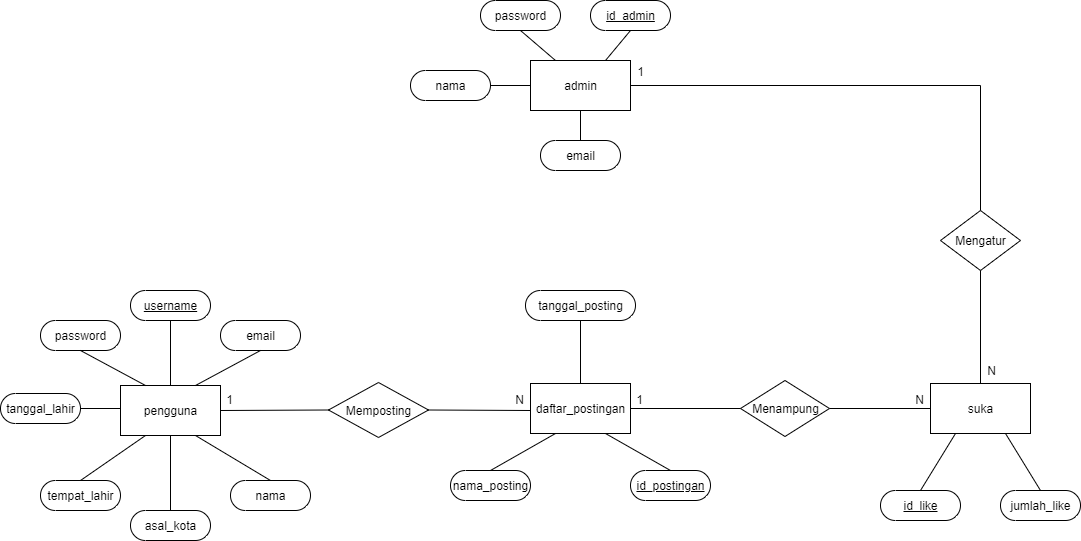

The diagram above was exported from draw.io. Its source (the exported page's mxGraphModel, read from the mxfile embedded in the PNG):
<mxGraphModel dx="768" dy="482" grid="1" gridSize="10" guides="1" tooltips="1" connect="1" arrows="1" fold="1" page="1" pageScale="1" pageWidth="1100" pageHeight="850" math="0" shadow="0" extFonts="Permanent Marker^https://fonts.googleapis.com/css?family=Permanent+Marker">
  <root>
    <mxCell id="0" />
    <mxCell id="1" parent="0" />
    <mxCell id="_BpC-9h2uVCCdCx0Vpl8-1" value="pengguna" style="html=1;dashed=0;whitespace=wrap;" parent="1" vertex="1">
      <mxGeometry x="130" y="435" width="100" height="50" as="geometry" />
    </mxCell>
    <mxCell id="WVNRio56Z1K5BXMtSFss-3" style="edgeStyle=orthogonalEdgeStyle;rounded=0;orthogonalLoop=1;jettySize=auto;html=1;exitX=0.5;exitY=0;exitDx=0;exitDy=0;entryX=0.5;entryY=0.5;entryDx=0;entryDy=15;entryPerimeter=0;endArrow=none;endFill=0;" parent="1" source="_BpC-9h2uVCCdCx0Vpl8-2" target="WVNRio56Z1K5BXMtSFss-1" edge="1">
      <mxGeometry relative="1" as="geometry" />
    </mxCell>
    <mxCell id="_BpC-9h2uVCCdCx0Vpl8-2" value="daftar_postingan" style="html=1;dashed=0;whitespace=wrap;" parent="1" vertex="1">
      <mxGeometry x="540" y="433" width="100" height="50" as="geometry" />
    </mxCell>
    <mxCell id="_BpC-9h2uVCCdCx0Vpl8-3" value="suka" style="html=1;dashed=0;whitespace=wrap;" parent="1" vertex="1">
      <mxGeometry x="940" y="433" width="100" height="50" as="geometry" />
    </mxCell>
    <mxCell id="_BpC-9h2uVCCdCx0Vpl8-4" value="admin" style="html=1;dashed=0;whitespace=wrap;" parent="1" vertex="1">
      <mxGeometry x="540" y="110" width="100" height="50" as="geometry" />
    </mxCell>
    <mxCell id="_BpC-9h2uVCCdCx0Vpl8-5" value="Memposting" style="shape=rhombus;html=1;dashed=0;whitespace=wrap;perimeter=rhombusPerimeter;" parent="1" vertex="1">
      <mxGeometry x="338" y="432" width="100" height="55" as="geometry" />
    </mxCell>
    <mxCell id="_BpC-9h2uVCCdCx0Vpl8-6" value="Menampung" style="shape=rhombus;html=1;dashed=0;whitespace=wrap;perimeter=rhombusPerimeter;" parent="1" vertex="1">
      <mxGeometry x="750" y="430" width="89" height="56" as="geometry" />
    </mxCell>
    <mxCell id="_BpC-9h2uVCCdCx0Vpl8-7" value="Mengatur" style="shape=rhombus;html=1;dashed=0;whitespace=wrap;perimeter=rhombusPerimeter;" parent="1" vertex="1">
      <mxGeometry x="950" y="260" width="80" height="60" as="geometry" />
    </mxCell>
    <mxCell id="_BpC-9h2uVCCdCx0Vpl8-8" value="" style="endArrow=none;html=1;rounded=0;exitX=1;exitY=0.5;exitDx=0;exitDy=0;" parent="1" source="_BpC-9h2uVCCdCx0Vpl8-5" edge="1">
      <mxGeometry relative="1" as="geometry">
        <mxPoint x="440" y="460" as="sourcePoint" />
        <mxPoint x="540" y="460" as="targetPoint" />
      </mxGeometry>
    </mxCell>
    <mxCell id="_BpC-9h2uVCCdCx0Vpl8-9" value="1" style="resizable=0;html=1;align=right;verticalAlign=bottom;" parent="_BpC-9h2uVCCdCx0Vpl8-8" connectable="0" vertex="1">
      <mxGeometry x="1" relative="1" as="geometry">
        <mxPoint x="-297" y="-2" as="offset" />
      </mxGeometry>
    </mxCell>
    <mxCell id="_BpC-9h2uVCCdCx0Vpl8-10" value="" style="endArrow=none;html=1;rounded=0;entryX=0;entryY=0.5;entryDx=0;entryDy=0;" parent="1" target="_BpC-9h2uVCCdCx0Vpl8-5" edge="1">
      <mxGeometry relative="1" as="geometry">
        <mxPoint x="230" y="460" as="sourcePoint" />
        <mxPoint x="340" y="460" as="targetPoint" />
      </mxGeometry>
    </mxCell>
    <mxCell id="_BpC-9h2uVCCdCx0Vpl8-11" value="N" style="resizable=0;html=1;align=right;verticalAlign=bottom;" parent="_BpC-9h2uVCCdCx0Vpl8-10" connectable="0" vertex="1">
      <mxGeometry x="1" relative="1" as="geometry">
        <mxPoint x="196" y="-1.5" as="offset" />
      </mxGeometry>
    </mxCell>
    <mxCell id="_BpC-9h2uVCCdCx0Vpl8-12" value="" style="endArrow=none;html=1;rounded=0;exitX=1;exitY=0.5;exitDx=0;exitDy=0;entryX=0;entryY=0.5;entryDx=0;entryDy=0;" parent="1" source="_BpC-9h2uVCCdCx0Vpl8-6" target="_BpC-9h2uVCCdCx0Vpl8-3" edge="1">
      <mxGeometry relative="1" as="geometry">
        <mxPoint x="420" y="470" as="sourcePoint" />
        <mxPoint x="550" y="470" as="targetPoint" />
      </mxGeometry>
    </mxCell>
    <mxCell id="_BpC-9h2uVCCdCx0Vpl8-13" value="1" style="resizable=0;html=1;align=right;verticalAlign=bottom;" parent="_BpC-9h2uVCCdCx0Vpl8-12" connectable="0" vertex="1">
      <mxGeometry x="1" relative="1" as="geometry">
        <mxPoint x="-287" as="offset" />
      </mxGeometry>
    </mxCell>
    <mxCell id="_BpC-9h2uVCCdCx0Vpl8-16" value="" style="endArrow=none;html=1;rounded=0;exitX=1;exitY=0.5;exitDx=0;exitDy=0;entryX=0;entryY=0.5;entryDx=0;entryDy=0;" parent="1" source="_BpC-9h2uVCCdCx0Vpl8-2" target="_BpC-9h2uVCCdCx0Vpl8-6" edge="1">
      <mxGeometry relative="1" as="geometry">
        <mxPoint x="660" y="457.83" as="sourcePoint" />
        <mxPoint x="770" y="457.83" as="targetPoint" />
      </mxGeometry>
    </mxCell>
    <mxCell id="_BpC-9h2uVCCdCx0Vpl8-17" value="N" style="resizable=0;html=1;align=right;verticalAlign=bottom;" parent="_BpC-9h2uVCCdCx0Vpl8-16" connectable="0" vertex="1">
      <mxGeometry x="1" relative="1" as="geometry">
        <mxPoint x="184" as="offset" />
      </mxGeometry>
    </mxCell>
    <mxCell id="_BpC-9h2uVCCdCx0Vpl8-18" value="" style="endArrow=none;html=1;rounded=0;entryX=0.5;entryY=0;entryDx=0;entryDy=0;exitX=1;exitY=0.5;exitDx=0;exitDy=0;" parent="1" source="_BpC-9h2uVCCdCx0Vpl8-4" target="_BpC-9h2uVCCdCx0Vpl8-7" edge="1">
      <mxGeometry relative="1" as="geometry">
        <mxPoint x="620" y="280" as="sourcePoint" />
        <mxPoint x="780" y="470" as="targetPoint" />
        <Array as="points">
          <mxPoint x="990" y="135" />
        </Array>
      </mxGeometry>
    </mxCell>
    <mxCell id="_BpC-9h2uVCCdCx0Vpl8-19" value="N" style="resizable=0;html=1;align=right;verticalAlign=bottom;" parent="_BpC-9h2uVCCdCx0Vpl8-18" connectable="0" vertex="1">
      <mxGeometry x="1" relative="1" as="geometry">
        <mxPoint x="16" y="169.29" as="offset" />
      </mxGeometry>
    </mxCell>
    <mxCell id="_BpC-9h2uVCCdCx0Vpl8-20" value="" style="endArrow=none;html=1;rounded=0;exitX=0.5;exitY=1;exitDx=0;exitDy=0;entryX=0.5;entryY=0;entryDx=0;entryDy=0;" parent="1" source="_BpC-9h2uVCCdCx0Vpl8-7" target="_BpC-9h2uVCCdCx0Vpl8-3" edge="1">
      <mxGeometry relative="1" as="geometry">
        <mxPoint x="420" y="470" as="sourcePoint" />
        <mxPoint x="550" y="470" as="targetPoint" />
      </mxGeometry>
    </mxCell>
    <mxCell id="_BpC-9h2uVCCdCx0Vpl8-21" value="1" style="resizable=0;html=1;align=right;verticalAlign=bottom;" parent="_BpC-9h2uVCCdCx0Vpl8-20" connectable="0" vertex="1">
      <mxGeometry x="1" relative="1" as="geometry">
        <mxPoint x="-336" y="-302.86" as="offset" />
      </mxGeometry>
    </mxCell>
    <mxCell id="_BpC-9h2uVCCdCx0Vpl8-23" value="&lt;u style=&quot;font-weight: normal&quot;&gt;username&lt;/u&gt;" style="html=1;dashed=0;whitespace=wrap;shape=mxgraph.dfd.start;fontStyle=1" parent="1" vertex="1">
      <mxGeometry x="140" y="340" width="80" height="30" as="geometry" />
    </mxCell>
    <mxCell id="_BpC-9h2uVCCdCx0Vpl8-24" value="password" style="html=1;dashed=0;whitespace=wrap;shape=mxgraph.dfd.start" parent="1" vertex="1">
      <mxGeometry x="50" y="370" width="80" height="30" as="geometry" />
    </mxCell>
    <mxCell id="_BpC-9h2uVCCdCx0Vpl8-25" value="tanggal_lahir" style="html=1;dashed=0;whitespace=wrap;shape=mxgraph.dfd.start" parent="1" vertex="1">
      <mxGeometry x="10" y="443" width="80" height="30" as="geometry" />
    </mxCell>
    <mxCell id="_BpC-9h2uVCCdCx0Vpl8-26" value="tempat_lahir" style="html=1;dashed=0;whitespace=wrap;shape=mxgraph.dfd.start" parent="1" vertex="1">
      <mxGeometry x="50" y="530" width="80" height="30" as="geometry" />
    </mxCell>
    <mxCell id="_BpC-9h2uVCCdCx0Vpl8-27" value="asal_kota" style="html=1;dashed=0;whitespace=wrap;shape=mxgraph.dfd.start" parent="1" vertex="1">
      <mxGeometry x="140" y="560" width="80" height="30" as="geometry" />
    </mxCell>
    <mxCell id="_BpC-9h2uVCCdCx0Vpl8-28" value="&lt;u style=&quot;font-weight: normal&quot;&gt;id_postingan&lt;/u&gt;" style="html=1;dashed=0;whitespace=wrap;shape=mxgraph.dfd.start;fontStyle=1" parent="1" vertex="1">
      <mxGeometry x="640" y="520" width="80" height="30" as="geometry" />
    </mxCell>
    <mxCell id="_BpC-9h2uVCCdCx0Vpl8-31" value="nama_posting" style="html=1;dashed=0;whitespace=wrap;shape=mxgraph.dfd.start" parent="1" vertex="1">
      <mxGeometry x="460" y="520" width="80" height="30" as="geometry" />
    </mxCell>
    <mxCell id="_BpC-9h2uVCCdCx0Vpl8-32" value="&lt;u style=&quot;font-weight: normal&quot;&gt;id_like&lt;/u&gt;" style="html=1;dashed=0;whitespace=wrap;shape=mxgraph.dfd.start;fontStyle=1" parent="1" vertex="1">
      <mxGeometry x="890" y="540" width="80" height="30" as="geometry" />
    </mxCell>
    <mxCell id="_BpC-9h2uVCCdCx0Vpl8-34" value="jumlah_like" style="html=1;dashed=0;whitespace=wrap;shape=mxgraph.dfd.start" parent="1" vertex="1">
      <mxGeometry x="1010" y="540" width="80" height="30" as="geometry" />
    </mxCell>
    <mxCell id="_BpC-9h2uVCCdCx0Vpl8-37" value="&lt;u style=&quot;font-weight: normal&quot;&gt;id_admin&lt;/u&gt;" style="html=1;dashed=0;whitespace=wrap;shape=mxgraph.dfd.start;fontStyle=1" parent="1" vertex="1">
      <mxGeometry x="600" y="50" width="80" height="30" as="geometry" />
    </mxCell>
    <mxCell id="_BpC-9h2uVCCdCx0Vpl8-38" value="password" style="html=1;dashed=0;whitespace=wrap;shape=mxgraph.dfd.start" parent="1" vertex="1">
      <mxGeometry x="490" y="50" width="80" height="30" as="geometry" />
    </mxCell>
    <mxCell id="_BpC-9h2uVCCdCx0Vpl8-39" value="nama" style="html=1;dashed=0;whitespace=wrap;shape=mxgraph.dfd.start" parent="1" vertex="1">
      <mxGeometry x="420" y="120" width="80" height="30" as="geometry" />
    </mxCell>
    <mxCell id="_BpC-9h2uVCCdCx0Vpl8-40" value="nama" style="html=1;dashed=0;whitespace=wrap;shape=mxgraph.dfd.start" parent="1" vertex="1">
      <mxGeometry x="240" y="530" width="80" height="30" as="geometry" />
    </mxCell>
    <mxCell id="_BpC-9h2uVCCdCx0Vpl8-41" value="" style="endArrow=none;html=1;rounded=0;exitX=1;exitY=0.5;exitDx=0;exitDy=0;exitPerimeter=0;entryX=0;entryY=0.5;entryDx=0;entryDy=0;" parent="1" source="_BpC-9h2uVCCdCx0Vpl8-39" target="_BpC-9h2uVCCdCx0Vpl8-4" edge="1">
      <mxGeometry relative="1" as="geometry">
        <mxPoint x="470" y="270" as="sourcePoint" />
        <mxPoint x="630" y="270" as="targetPoint" />
      </mxGeometry>
    </mxCell>
    <mxCell id="_BpC-9h2uVCCdCx0Vpl8-42" value="" style="endArrow=none;html=1;rounded=0;exitX=0.5;exitY=0.5;exitDx=0;exitDy=15;exitPerimeter=0;entryX=0.25;entryY=0;entryDx=0;entryDy=0;" parent="1" source="_BpC-9h2uVCCdCx0Vpl8-38" target="_BpC-9h2uVCCdCx0Vpl8-4" edge="1">
      <mxGeometry relative="1" as="geometry">
        <mxPoint x="490" y="155" as="sourcePoint" />
        <mxPoint x="550" y="145" as="targetPoint" />
      </mxGeometry>
    </mxCell>
    <mxCell id="_BpC-9h2uVCCdCx0Vpl8-43" value="" style="endArrow=none;html=1;rounded=0;exitX=0.5;exitY=0.5;exitDx=0;exitDy=15.000000000000002;exitPerimeter=0;entryX=0.75;entryY=0;entryDx=0;entryDy=0;" parent="1" source="_BpC-9h2uVCCdCx0Vpl8-37" target="_BpC-9h2uVCCdCx0Vpl8-4" edge="1">
      <mxGeometry relative="1" as="geometry">
        <mxPoint x="525.605" y="105.60500000000002" as="sourcePoint" />
        <mxPoint x="560.0999999999999" y="121.54999999999995" as="targetPoint" />
      </mxGeometry>
    </mxCell>
    <mxCell id="_BpC-9h2uVCCdCx0Vpl8-44" value="" style="endArrow=none;html=1;rounded=0;exitX=0.5;exitY=0.5;exitDx=0;exitDy=15.000000000000002;exitPerimeter=0;entryX=0.5;entryY=0;entryDx=0;entryDy=0;" parent="1" source="_BpC-9h2uVCCdCx0Vpl8-23" target="_BpC-9h2uVCCdCx0Vpl8-1" edge="1">
      <mxGeometry relative="1" as="geometry">
        <mxPoint x="470" y="270" as="sourcePoint" />
        <mxPoint x="630" y="270" as="targetPoint" />
      </mxGeometry>
    </mxCell>
    <mxCell id="_BpC-9h2uVCCdCx0Vpl8-45" value="" style="endArrow=none;html=1;rounded=0;exitX=0.5;exitY=0.5;exitDx=0;exitDy=15;exitPerimeter=0;entryX=0.25;entryY=0;entryDx=0;entryDy=0;" parent="1" source="_BpC-9h2uVCCdCx0Vpl8-24" target="_BpC-9h2uVCCdCx0Vpl8-1" edge="1">
      <mxGeometry relative="1" as="geometry">
        <mxPoint x="220" y="380" as="sourcePoint" />
        <mxPoint x="215" y="445" as="targetPoint" />
      </mxGeometry>
    </mxCell>
    <mxCell id="_BpC-9h2uVCCdCx0Vpl8-46" value="" style="endArrow=none;html=1;rounded=0;exitX=1;exitY=0.5;exitDx=0;exitDy=0;exitPerimeter=0;" parent="1" source="_BpC-9h2uVCCdCx0Vpl8-25" edge="1">
      <mxGeometry relative="1" as="geometry">
        <mxPoint x="130" y="410" as="sourcePoint" />
        <mxPoint x="130" y="458" as="targetPoint" />
      </mxGeometry>
    </mxCell>
    <mxCell id="_BpC-9h2uVCCdCx0Vpl8-47" value="" style="endArrow=none;html=1;rounded=0;exitX=0.5;exitY=0.5;exitDx=0;exitDy=-15.000000000000002;exitPerimeter=0;entryX=0.25;entryY=1;entryDx=0;entryDy=0;" parent="1" source="_BpC-9h2uVCCdCx0Vpl8-26" target="_BpC-9h2uVCCdCx0Vpl8-1" edge="1">
      <mxGeometry relative="1" as="geometry">
        <mxPoint x="100" y="468" as="sourcePoint" />
        <mxPoint x="140" y="468" as="targetPoint" />
      </mxGeometry>
    </mxCell>
    <mxCell id="_BpC-9h2uVCCdCx0Vpl8-48" value="" style="endArrow=none;html=1;rounded=0;exitX=0.5;exitY=0.5;exitDx=0;exitDy=-15.000000000000002;exitPerimeter=0;entryX=0.5;entryY=1;entryDx=0;entryDy=0;" parent="1" source="_BpC-9h2uVCCdCx0Vpl8-27" target="_BpC-9h2uVCCdCx0Vpl8-1" edge="1">
      <mxGeometry relative="1" as="geometry">
        <mxPoint x="100" y="530" as="sourcePoint" />
        <mxPoint x="165" y="495" as="targetPoint" />
      </mxGeometry>
    </mxCell>
    <mxCell id="_BpC-9h2uVCCdCx0Vpl8-49" value="" style="endArrow=none;html=1;rounded=0;exitX=0.5;exitY=0.5;exitDx=0;exitDy=-15.000000000000002;exitPerimeter=0;entryX=0.75;entryY=1;entryDx=0;entryDy=0;" parent="1" source="_BpC-9h2uVCCdCx0Vpl8-40" target="_BpC-9h2uVCCdCx0Vpl8-1" edge="1">
      <mxGeometry relative="1" as="geometry">
        <mxPoint x="190" y="570" as="sourcePoint" />
        <mxPoint x="200" y="500" as="targetPoint" />
      </mxGeometry>
    </mxCell>
    <mxCell id="_BpC-9h2uVCCdCx0Vpl8-51" value="" style="endArrow=none;html=1;rounded=0;exitX=0.5;exitY=0.5;exitDx=0;exitDy=-15.000000000000002;exitPerimeter=0;entryX=0.75;entryY=1;entryDx=0;entryDy=0;" parent="1" target="_BpC-9h2uVCCdCx0Vpl8-2" edge="1">
      <mxGeometry relative="1" as="geometry">
        <mxPoint x="680" y="520" as="sourcePoint" />
        <mxPoint x="575" y="493" as="targetPoint" />
      </mxGeometry>
    </mxCell>
    <mxCell id="_BpC-9h2uVCCdCx0Vpl8-53" value="" style="endArrow=none;html=1;rounded=0;exitX=0.25;exitY=1;exitDx=0;exitDy=0;entryX=0.5;entryY=0.5;entryDx=0;entryDy=-15;entryPerimeter=0;" parent="1" source="_BpC-9h2uVCCdCx0Vpl8-2" target="_BpC-9h2uVCCdCx0Vpl8-31" edge="1">
      <mxGeometry relative="1" as="geometry">
        <mxPoint x="625" y="443.0000000000001" as="sourcePoint" />
        <mxPoint x="690" y="400" as="targetPoint" />
      </mxGeometry>
    </mxCell>
    <mxCell id="_BpC-9h2uVCCdCx0Vpl8-55" value="" style="endArrow=none;html=1;rounded=0;exitX=0.5;exitY=0.5;exitDx=0;exitDy=-15.000000000000002;entryX=0.25;entryY=1;entryDx=0;entryDy=0;exitPerimeter=0;" parent="1" source="_BpC-9h2uVCCdCx0Vpl8-32" target="_BpC-9h2uVCCdCx0Vpl8-3" edge="1">
      <mxGeometry relative="1" as="geometry">
        <mxPoint x="1010" y="445" as="sourcePoint" />
        <mxPoint x="980" y="370" as="targetPoint" />
      </mxGeometry>
    </mxCell>
    <mxCell id="_BpC-9h2uVCCdCx0Vpl8-56" value="" style="endArrow=none;html=1;rounded=0;exitX=0.5;exitY=0.5;exitDx=0;exitDy=-15;entryX=0.75;entryY=1;entryDx=0;entryDy=0;exitPerimeter=0;" parent="1" source="_BpC-9h2uVCCdCx0Vpl8-34" target="_BpC-9h2uVCCdCx0Vpl8-3" edge="1">
      <mxGeometry relative="1" as="geometry">
        <mxPoint x="1050" y="540" as="sourcePoint" />
        <mxPoint x="985" y="495" as="targetPoint" />
      </mxGeometry>
    </mxCell>
    <mxCell id="AsH-Oh7A0yHlckoMUrB3-1" value="email" style="html=1;dashed=0;whitespace=wrap;shape=mxgraph.dfd.start" parent="1" vertex="1">
      <mxGeometry x="230" y="370" width="80" height="30" as="geometry" />
    </mxCell>
    <mxCell id="AsH-Oh7A0yHlckoMUrB3-2" value="" style="endArrow=none;html=1;rounded=0;exitX=0.5;exitY=0.5;exitDx=0;exitDy=15;exitPerimeter=0;entryX=0.75;entryY=0;entryDx=0;entryDy=0;" parent="1" source="AsH-Oh7A0yHlckoMUrB3-1" target="_BpC-9h2uVCCdCx0Vpl8-1" edge="1">
      <mxGeometry relative="1" as="geometry">
        <mxPoint x="220" y="380" as="sourcePoint" />
        <mxPoint x="215" y="445" as="targetPoint" />
      </mxGeometry>
    </mxCell>
    <mxCell id="AsH-Oh7A0yHlckoMUrB3-3" value="email" style="html=1;dashed=0;whitespace=wrap;shape=mxgraph.dfd.start" parent="1" vertex="1">
      <mxGeometry x="550" y="190" width="80" height="30" as="geometry" />
    </mxCell>
    <mxCell id="AsH-Oh7A0yHlckoMUrB3-4" value="" style="endArrow=none;html=1;rounded=0;exitX=0.5;exitY=0.5;exitDx=0;exitDy=-15;exitPerimeter=0;entryX=0.5;entryY=1;entryDx=0;entryDy=0;" parent="1" source="AsH-Oh7A0yHlckoMUrB3-3" target="_BpC-9h2uVCCdCx0Vpl8-4" edge="1">
      <mxGeometry relative="1" as="geometry">
        <mxPoint x="590" y="90" as="sourcePoint" />
        <mxPoint x="600" y="120" as="targetPoint" />
      </mxGeometry>
    </mxCell>
    <mxCell id="WVNRio56Z1K5BXMtSFss-1" value="tanggal_posting" style="html=1;dashed=0;whitespace=wrap;shape=mxgraph.dfd.start" parent="1" vertex="1">
      <mxGeometry x="535" y="340" width="110" height="30" as="geometry" />
    </mxCell>
  </root>
</mxGraphModel>